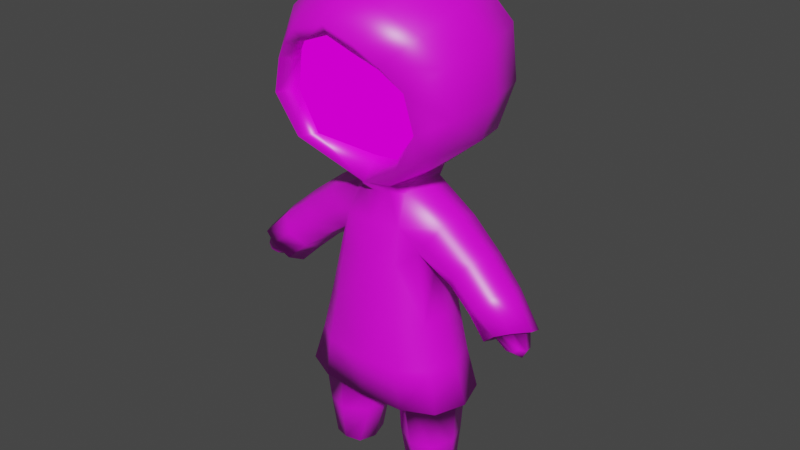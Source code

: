 # Source: blader.blend  (saved by Blender 3.1.7; exported with 4.5.12 LTS)
import bpy
from mathutils import Matrix  # noqa: F401  (used for matrix-valued properties, if any)

bpy.ops.wm.read_factory_settings(use_empty=True)
scene = bpy.context.scene
scene.name = 'Scene'

# ---- collections
col_blader_collection = bpy.data.collections.new('blader_collection'); scene.collection.children.link(col_blader_collection)

# ---- images (referenced by path relative to the original .blend; pixels are not part of the script)
import os
ASSET_DIR = os.environ.get("B2B_ASSET_DIR", "")  # directory of the original .blend (textures are referenced by path, not embedded)
HERE = os.path.dirname(os.path.abspath(__file__))  # packed textures are extracted next to this script under _unpacked/

def load_image(name, relpath, width, height, colorspace="sRGB"):
    """Load a texture the original file referenced (path relative to the .blend, or extracted next to this script)."""
    p = next((c for c in (os.path.join(HERE, relpath), os.path.join(ASSET_DIR, relpath)) if relpath and os.path.exists(c)), "")
    if p:
        img = bpy.data.images.load(p, check_existing=True)
        img.name = name
    else:  # same state as the original file: an image datablock whose file is absent (Cycles renders it pink)
        img = bpy.data.images.new(name, width, height)
        img.source = "FILE"
        img.filepath = "//" + (relpath or name)
    img.colorspace_settings.name = colorspace
    return img
img_blader_png = load_image('blader.png', 'blader.png', 1024, 1024, 'sRGB')

# ---- materials (node trees are filled in below, after node groups)
mat_material = bpy.data.materials.new('Material')
mat_material.alpha_threshold = 0.0
mat_material.use_backface_culling = True
mat_material.line_color = (0.0, 0.0, 0.0, 1.0)
mat_material_001 = bpy.data.materials.new('Material.001')
mat_material_001.use_transparent_shadow = False

# ---- material node trees
mat_material.use_nodes = True; mat_material.node_tree.nodes.clear()
_N = mat_material.node_tree.nodes; _L = mat_material.node_tree.links
n0 = _N.new('ShaderNodeOutputMaterial'); n0.name = 'Material Output'; n0.location = (300, 300)
n0.target = 'CYCLES'
n1 = _N.new('ShaderNodeBsdfPrincipled'); n1.name = 'Principled BSDF'; n1.location = (10, 300)
n1.distribution = 'GGX'
n1.subsurface_method = 'BURLEY'
n1.inputs[2].default_value = 0.4
n1.inputs[3].default_value = 1.45
n1.inputs[13].default_value = 0.7758
n1.inputs[20].default_value = 0.0
n1.inputs[27].default_value = (0.0, 0.0, 0.0, 1.0)
n1.inputs[28].default_value = 1.0
n2 = _N.new('ShaderNodeTexImage'); n2.name = 'Image Texture'; n2.location = (-360, 239)
n2.width = 242
n2.image = img_blader_png
n3 = _N.new('ShaderNodeOutputMaterial'); n3.name = 'Material Output.001'; n3.location = (0, 0)
n3.target = 'EEVEE'
n4 = _N.new('ShaderNodeMixShader'); n4.name = 'Mix Shader'; n4.location = (0, 0)
n4.label = 'Disable Shadow'
n4.hide = True
n5 = _N.new('ShaderNodeLightPath'); n5.name = 'Light Path'; n5.location = (0, 0)
n5.hide = True
n6 = _N.new('ShaderNodeBsdfTransparent'); n6.name = 'Transparent BSDF'; n6.location = (0, 0)
n6.hide = True
_L.new(n1.outputs[0], n0.inputs[0])
_L.new(n2.outputs[0], n1.inputs[0])
_L.new(n2.outputs[1], n1.inputs[4])
_L.new(n1.outputs[0], n4.inputs[1])
_L.new(n4.outputs[0], n3.inputs[0])
_L.new(n5.outputs[1], n4.inputs[0])
_L.new(n6.outputs[0], n4.inputs[2])
n0.is_active_output = True
mat_material_001.use_nodes = True; mat_material_001.node_tree.nodes.clear()
_N = mat_material_001.node_tree.nodes; _L = mat_material_001.node_tree.links
n0 = _N.new('ShaderNodeOutputMaterial'); n0.name = 'Material Output'; n0.location = (200, 293)
n1 = _N.new('ShaderNodeTexImage'); n1.name = 'Image Texture'; n1.location = (-130, 289)
n1.image = img_blader_png
_L.new(n1.outputs[0], n0.inputs[0])
n0.is_active_output = True

# ---- world
world_world = bpy.data.worlds.new('World'); scene.world = world_world
world_world.use_nodes = True; world_world.node_tree.nodes.clear()
_N = world_world.node_tree.nodes; _L = world_world.node_tree.links
n0 = _N.new('ShaderNodeOutputWorld'); n0.name = 'World Output'; n0.location = (300, 300)
n1 = _N.new('ShaderNodeBackground'); n1.name = 'Background'; n1.location = (10, 300)
n1.inputs[0].default_value = (0.05088, 0.05088, 0.05088, 1.0)
_L.new(n1.outputs[0], n0.inputs[0])
n0.is_active_output = True
world_world.color = (0.05088, 0.05088, 0.05088)
world_world.use_sun_shadow = False
world_world.sun_shadow_jitter_overblur = 0.0

# ---- meshes
me_cube = bpy.data.meshes.new('Cube')
me_cube.from_pydata([(0.2623, 0.1042, 1.058), (0.2559, 0.09123, 0.3691), (0.2462, -0.06254, 1.065), (0.2542, -0.115, 0.3743), (0.0, 0.1634, 1.186), (0.0, -0.1652, 1.199), (0.0, 0.0008587, 0.4086), (0.2381, 0.06684, 0.01447), (0.2332, -0.07924, 0.02063), (0.1273, 0.07095, 0.009179), (0.1225, -0.07503, 0.01533), (0.1759, 0.09643, 0.9544), (0.1674, -0.07967, 0.9493), (0.0, 0.1663, 0.9409), (0.0, -0.1638, 0.8971), (0.4712, -0.07873, 0.8929), (0.4833, 0.07378, 0.8651), (0.3847, 0.061, 0.7687), (0.3797, -0.0721, 0.7917), (0.5515, -0.07527, 0.8003), (0.5582, 0.03017, 0.7619), (0.4722, 0.03563, 0.7229), (0.4651, -0.06809, 0.7544), (0.2913, -0.01205, 0.3616), (0.2091, 0.09911, 0.6929), (0.2461, -0.1205, 0.525), (0.07456, -0.1191, 1.188), (0.265, 0.01894, 1.089), (0.1537, 0.1214, 0.3736), (0.1514, -0.1385, 0.3886), (0.1123, 0.1269, 1.198), (0.0, 0.1805, 0.6929), (0.0, -0.1975, 0.5219), (0.2613, -0.007379, 0.02118), (0.1865, 0.08106, 0.01092), (0.1808, -0.09095, 0.01817), (0.1061, -0.002525, 0.006954), (0.08573, 0.06147, 0.1795), (0.2512, 0.07476, 0.1795), (0.2458, -0.09545, 0.1795), (0.08054, -0.06892, 0.1795), (0.2291, 0.1406, 0.9933), (0.2082, -0.1027, 0.999), (0.0, 0.1557, 1.049), (0.0, -0.1399, 1.049), (0.1043, 0.147, 0.9389), (0.1911, -0.004668, 0.9008), (0.1153, -0.1418, 0.908), (0.4984, -0.00241, 0.8989), (0.4355, 0.1062, 0.8095), (0.4198, -0.112, 0.8481), (0.3677, -0.006539, 0.7647), (0.3716, -0.06268, 0.9737), (0.2891, -0.05907, 0.8622), (0.2934, 0.07289, 0.8563), (0.3832, 0.09241, 0.9561), (0.5742, -0.02314, 0.7855), (0.5162, 0.05193, 0.7353), (0.5072, -0.09192, 0.7851), (0.4579, -0.02124, 0.73), (0.5635, -0.09194, 0.7995), (0.4537, -0.08978, 0.7227), (0.5797, 0.0477, 0.7537), (0.4632, 0.05073, 0.6844), (0.1099, -0.1191, 1.044), (0.3261, -0.09897, 0.9188), (0.1217, 0.1426, 1.053), (0.1739, 0.1047, 0.1795), (0.1186, 0.01285, 1.203), (0.19, -0.006817, -0.01231), (0.2801, -0.009987, 0.1795), (0.1665, -0.1213, 0.1795), (0.0578, -0.002588, 0.1795), (0.1212, 0.1574, 0.6929), (0.2335, -0.004909, 0.6929), (0.1585, -0.1837, 0.5239), (0.5087, -0.1126, 0.7753), (0.282, 0.008125, 0.8442), (0.3948, 0.01321, 0.9891), (0.3412, 0.126, 0.8991), (0.6009, -0.02688, 0.7897), (0.4411, -0.02537, 0.6907), (0.5224, 0.08144, 0.7096), (0.2915, 0.1126, 0.3658), (0.2899, -0.1336, 0.3681), (0.0, 0.1982, 0.3747), (0.0, -0.2054, 0.3736), (0.1715, 0.1731, 0.3655), (0.3298, -0.01103, 0.3636), (0.174, -0.1897, 0.369), (0.5796, -0.06821, 0.733), (0.5914, -0.03754, 0.716), (0.5834, -0.003504, 0.7105), (0.5652, -0.00146, 0.6921), (0.5349, -0.003338, 0.6887), (0.5612, -0.07503, 0.7167), (0.5312, -0.06923, 0.7092), (0.5377, -0.04027, 0.691), (0.5785, -0.04337, 0.6884), (0.2896, -0.1755, 1.362), (0.2683, 0.2098, 1.342), (0.0, 0.3159, 1.315), (0.3444, 0.008985, 1.382), (0.3418, 0.01067, 1.428), (0.235, 0.1705, 1.437), (0.2932, -0.1318, 1.397), (0.0, 0.1874, 1.41), (0.1708, -0.1961, 1.337), (0.2099, -0.2514, 1.333), (0.2922, -0.2658, 1.472), (0.3575, -0.1645, 1.504), (0.3048, 0.2524, 1.508), (0.0, 0.3879, 1.485), (0.3873, 0.02078, 1.529), (0.3492, 0.02319, 1.563), (0.2418, 0.1823, 1.583), (0.2562, -0.1885, 1.467), (0.3125, -0.1235, 1.519), (0.0, 0.2718, 1.585), (0.2597, -0.2741, 1.6), (0.3294, -0.1625, 1.662), (0.2881, 0.2443, 1.705), (0.0, 0.3715, 1.695), (0.3631, 0.01738, 1.698), (0.3057, -7.391e-05, 1.727), (0.2102, 0.1336, 1.758), (0.2135, -0.2196, 1.59), (0.2713, -0.1383, 1.666), (0.0, 0.2267, 1.758), (0.1218, -0.3414, 1.739), (0.1535, -0.2242, 1.819), (0.1173, 0.09934, 1.908), (0.0, 0.1842, 1.91), (0.1691, -0.0727, 1.888), (0.1327, -0.09796, 1.859), (0.08982, 0.02414, 1.875), (0.1025, -0.3117, 1.697), (0.1223, -0.2077, 1.781), (0.0, 0.08864, 1.882), (0.0, 0.01449, 1.893), (0.0, -0.1058, 1.877), (0.0, -0.2157, 1.812), (0.0, -0.32, 1.737), (0.0, -0.3434, 1.778), (0.0, -0.2318, 1.865), (0.0, -0.08002, 1.928), (0.0, 0.08614, 1.942), (0.0, -0.09931, 1.273), (0.1321, -0.1682, 0.6929), (0.2142, -0.1022, 0.6929), (0.0, -0.1863, 0.6929), (0.0, 0.1857, 0.5283), (0.2501, 0.1027, 0.5174), (0.144, 0.1651, 0.5291), (0.1232, 0.01209, 1.18), (0.111, 0.1034, 1.163), (0.101, -0.06888, 1.151), (0.2768, -0.01045, 0.5196), (0.05837, -0.1032, 1.154), (0.0, -0.116, 1.153), (0.06255, 0.1264, 1.152), (0.0, 0.1391, 1.15), (0.291, -0.02774, 1.815), (0.2599, -0.196, 1.756), (0.1934, -0.3083, 1.675), (0.1598, -0.2682, 1.649), (0.219, 0.1746, 1.836), (0.0, 0.16, 1.837), (0.2028, -0.1734, 1.731), (0.0, 0.3025, 1.835), (0.1541, 0.07427, 1.827), (0.2254, -0.04981, 1.804), (0.1535, 0.337, 1.699), (0.06856, 0.1626, 1.907), (0.06465, 0.1582, 1.191), (0.1202, 0.2629, 1.838), (0.1482, 0.2871, 1.322), (0.167, 0.3492, 1.494), (0.0, -0.1338, 0.3851), (0.0, 0.1264, 0.3781), (0.05449, 0.04352, 0.3962), (-0.2623, 0.1042, 1.058), (-0.2559, 0.09123, 0.3691), (-0.2462, -0.06254, 1.065), (-0.2542, -0.115, 0.3743), (-0.2381, 0.06684, 0.01447), (-0.2332, -0.07924, 0.02063), (-0.1273, 0.07095, 0.009179), (-0.1225, -0.07503, 0.01533), (-0.1759, 0.09643, 0.9544), (-0.1674, -0.07967, 0.9493), (-0.4712, -0.07873, 0.8929), (-0.4833, 0.07378, 0.8651), (-0.3847, 0.061, 0.7687), (-0.3797, -0.0721, 0.7917), (-0.5515, -0.07527, 0.8003), (-0.5582, 0.03017, 0.7619), (-0.4722, 0.03563, 0.7229), (-0.4651, -0.06809, 0.7544), (-0.2913, -0.01205, 0.3616), (-0.2091, 0.09911, 0.6929), (-0.2461, -0.1205, 0.525), (-0.07456, -0.1191, 1.188), (-0.265, 0.01894, 1.089), (-0.1537, 0.1214, 0.3736), (-0.1514, -0.1385, 0.3886), (-0.1123, 0.1269, 1.198), (-0.2613, -0.007379, 0.02118), (-0.1865, 0.08106, 0.01092), (-0.1808, -0.09095, 0.01817), (-0.1061, -0.002525, 0.006954), (-0.08573, 0.06147, 0.1795), (-0.2512, 0.07476, 0.1795), (-0.2458, -0.09545, 0.1795), (-0.08054, -0.06892, 0.1795), (-0.2291, 0.1406, 0.9933), (-0.2082, -0.1027, 0.999), (-0.1043, 0.147, 0.9389), (-0.1911, -0.004668, 0.9008), (-0.1153, -0.1418, 0.908), (-0.4984, -0.00241, 0.8989), (-0.4355, 0.1062, 0.8095), (-0.4198, -0.112, 0.8481), (-0.3677, -0.006539, 0.7647), (-0.3716, -0.06268, 0.9737), (-0.2891, -0.05907, 0.8622), (-0.2934, 0.07289, 0.8563), (-0.3832, 0.09241, 0.9561), (-0.5742, -0.02314, 0.7855), (-0.5162, 0.05193, 0.7353), (-0.5072, -0.09192, 0.7851), (-0.4579, -0.02124, 0.73), (-0.5635, -0.09194, 0.7995), (-0.4537, -0.08978, 0.7227), (-0.5797, 0.0477, 0.7537), (-0.4632, 0.05073, 0.6844), (-0.1099, -0.1191, 1.044), (-0.3261, -0.09897, 0.9188), (-0.1217, 0.1426, 1.053), (-0.1739, 0.1047, 0.1795), (-0.1186, 0.01285, 1.203), (-0.19, -0.006817, -0.01231), (-0.2801, -0.009987, 0.1795), (-0.1665, -0.1213, 0.1795), (-0.0578, -0.002588, 0.1795), (-0.1212, 0.1574, 0.6929), (-0.2335, -0.004909, 0.6929), (-0.1585, -0.1837, 0.5239), (-0.5087, -0.1126, 0.7753), (-0.282, 0.008125, 0.8442), (-0.3948, 0.01321, 0.9891), (-0.3412, 0.126, 0.8991), (-0.6009, -0.02688, 0.7897), (-0.4411, -0.02537, 0.6907), (-0.5224, 0.08144, 0.7096), (-0.2915, 0.1126, 0.3658), (-0.2899, -0.1336, 0.3681), (-0.1715, 0.1731, 0.3655), (-0.3298, -0.01103, 0.3636), (-0.174, -0.1897, 0.369), (-0.5796, -0.06821, 0.733), (-0.5914, -0.03754, 0.716), (-0.5834, -0.003504, 0.7105), (-0.5652, -0.00146, 0.6921), (-0.5349, -0.003338, 0.6887), (-0.5612, -0.07503, 0.7167), (-0.5312, -0.06923, 0.7092), (-0.5377, -0.04027, 0.691), (-0.5785, -0.04337, 0.6884), (-0.2896, -0.1755, 1.362), (-0.2683, 0.2098, 1.342), (-0.3444, 0.008985, 1.382), (-0.3418, 0.01067, 1.428), (-0.235, 0.1705, 1.437), (-0.2932, -0.1318, 1.397), (-0.1708, -0.1961, 1.337), (-0.2099, -0.2514, 1.333), (-0.2922, -0.2658, 1.472), (-0.3575, -0.1645, 1.504), (-0.3048, 0.2524, 1.508), (-0.3873, 0.02078, 1.529), (-0.3492, 0.02319, 1.563), (-0.2418, 0.1823, 1.583), (-0.2562, -0.1885, 1.467), (-0.3125, -0.1235, 1.519), (-0.2597, -0.2741, 1.6), (-0.3294, -0.1625, 1.662), (-0.2881, 0.2443, 1.705), (-0.3631, 0.01738, 1.698), (-0.3057, -7.391e-05, 1.727), (-0.2102, 0.1336, 1.758), (-0.2135, -0.2196, 1.59), (-0.2713, -0.1383, 1.666), (-0.1218, -0.3414, 1.739), (-0.1535, -0.2242, 1.819), (-0.1173, 0.09934, 1.908), (-0.1691, -0.0727, 1.888), (-0.1327, -0.09796, 1.859), (-0.08982, 0.02414, 1.875), (-0.1025, -0.3117, 1.697), (-0.1223, -0.2077, 1.781), (-0.1321, -0.1682, 0.6929), (-0.2142, -0.1022, 0.6929), (-0.2501, 0.1027, 0.5174), (-0.144, 0.1651, 0.5291), (-0.1232, 0.01209, 1.18), (-0.111, 0.1034, 1.163), (-0.101, -0.06888, 1.151), (-0.2768, -0.01045, 0.5196), (-0.05837, -0.1032, 1.154), (-0.06255, 0.1264, 1.152), (-0.291, -0.02774, 1.815), (-0.2599, -0.196, 1.756), (-0.1934, -0.3083, 1.675), (-0.1598, -0.2682, 1.649), (-0.219, 0.1746, 1.836), (-0.2028, -0.1734, 1.731), (-0.1541, 0.07427, 1.827), (-0.2254, -0.04981, 1.804), (-0.1535, 0.337, 1.699), (-0.06856, 0.1626, 1.907), (-0.06465, 0.1582, 1.191), (-0.1202, 0.2629, 1.838), (-0.1482, 0.2871, 1.322), (-0.167, 0.3492, 1.494), (-0.05449, 0.04352, 0.3962), (-0.1833, -0.2144, 1.493), (-0.03552, -0.2144, 1.493), (-0.1833, -0.2144, 1.641), (-0.03552, -0.2144, 1.641), (0.1833, -0.2144, 1.493), (0.03552, -0.2144, 1.493), (0.1833, -0.2144, 1.641), (0.03552, -0.2144, 1.641), (-0.1833, -0.2144, 1.567), (-0.1094, -0.2144, 1.493), (-0.03552, -0.2144, 1.567), (-0.1094, -0.2144, 1.641), (0.1833, -0.2144, 1.567), (0.1094, -0.2144, 1.493), (0.03552, -0.2144, 1.567), (0.1094, -0.2144, 1.641)], [], [(14, 47, 64, 44), (44, 64, 158, 159), (64, 42, 2, 156), (47, 12, 64), (12, 53, 65, 42), (42, 65, 52, 2), (65, 50, 15, 52), (53, 18, 50, 65), (11, 45, 66), (41, 66, 155, 0), (66, 43, 161, 160), (45, 13, 43, 66), (1, 38, 67, 28), (28, 67, 37, 180), (67, 34, 9, 37), (38, 7, 34, 67), (0, 155, 154, 27), (27, 154, 156, 2), (8, 35, 69, 33), (33, 69, 34, 7), (69, 36, 9, 34), (35, 10, 36, 69), (3, 39, 70, 23), (23, 70, 38, 1), (70, 33, 7, 38), (39, 8, 33, 70), (6, 40, 71, 29), (29, 71, 39, 3), (71, 35, 8, 39), (40, 10, 35, 71), (6, 72, 40), (72, 36, 10, 40), (37, 9, 36, 72), (83, 87, 153, 152), (24, 73, 45, 11), (73, 31, 13, 45), (87, 85, 151, 153), (84, 88, 157, 25), (25, 74, 149), (74, 24, 11, 46), (88, 83, 152, 157), (86, 89, 75, 32), (32, 75, 148, 150), (75, 25, 149, 148), (89, 84, 25, 75), (18, 61, 76, 50), (50, 76, 60, 15), (76, 58, 19, 60), (61, 22, 58, 76), (11, 54, 77, 46), (46, 77, 53, 12), (77, 51, 18, 53), (54, 17, 51, 77), (2, 52, 78, 27), (27, 78, 55, 0), (78, 48, 16, 55), (52, 15, 48, 78), (0, 55, 79, 41), (41, 79, 54, 11), (79, 49, 17, 54), (55, 16, 49, 79), (56, 91, 92, 20), (57, 93, 94, 21), (22, 96, 95, 58), (21, 94, 97, 59), (15, 60, 80, 48), (48, 80, 62, 16), (80, 56, 20, 62), (60, 19, 56, 80), (17, 63, 81, 51), (51, 81, 61, 18), (81, 59, 22, 61), (63, 21, 59, 81), (16, 62, 82, 49), (49, 82, 63, 17), (82, 57, 21, 63), (62, 20, 57, 82), (29, 3, 84, 89), (6, 29, 178), (23, 1, 83, 88), (3, 23, 88, 84), (28, 179, 85, 87), (1, 28, 87, 83), (96, 97, 98, 95), (95, 98, 91, 90), (98, 93, 92, 91), (97, 94, 93, 98), (59, 97, 96, 22), (58, 95, 90, 19), (20, 92, 93, 57), (19, 90, 91, 56), (102, 113, 110, 99), (108, 109, 116, 107), (103, 114, 115, 104), (101, 112, 177, 176), (105, 117, 114, 103), (99, 110, 109, 108), (68, 102, 99, 26), (26, 99, 108, 5), (4, 101, 176, 174), (30, 100, 102, 68), (113, 123, 120, 110), (109, 119, 126, 116), (114, 124, 125, 115), (112, 122, 172, 177), (100, 111, 113, 102), (107, 116, 117, 105), (104, 115, 118, 106), (165, 136, 137, 168), (166, 131, 133, 162), (162, 133, 130, 163), (164, 129, 136, 165), (111, 121, 123, 113), (116, 126, 127, 117), (115, 125, 128, 118), (110, 120, 119, 109), (117, 127, 124, 114), (170, 135, 138, 167), (163, 130, 129, 164), (168, 137, 134, 171), (169, 132, 173, 175), (171, 134, 135, 170), (132, 146, 173), (133, 131, 146, 145), (133, 145, 144, 130), (130, 144, 143, 129), (136, 129, 143, 142), (137, 136, 142, 141), (134, 137, 141, 140), (134, 140, 139, 135), (135, 139, 138), (107, 147, 5, 108), (107, 105, 103, 104, 106, 147), (46, 12, 149), (148, 47, 14, 150), (149, 12, 47, 148), (74, 46, 149), (152, 24, 74), (73, 153, 151, 31), (154, 68, 26, 156), (156, 158, 64), (66, 160, 155), (155, 30, 68, 154), (152, 74, 157), (157, 74, 25), (153, 73, 24, 152), (158, 26, 5, 159), (158, 156, 26), (12, 42, 64), (66, 41, 11), (161, 4, 174, 160), (160, 30, 155), (124, 171, 170, 125), (122, 169, 175, 172), (127, 168, 171, 124), (120, 163, 164, 119), (125, 170, 167, 128), (119, 164, 165, 126), (123, 162, 163, 120), (121, 166, 162, 123), (126, 165, 168, 127), (173, 131, 166, 175), (172, 121, 111, 177), (177, 111, 100, 176), (146, 131, 173), (176, 100, 30, 174), (175, 166, 121, 172), (174, 30, 160), (29, 89, 86, 178), (179, 28, 180), (37, 72, 6, 180), (180, 6, 179), (14, 44, 236, 219), (44, 159, 309, 236), (236, 307, 183, 216), (219, 236, 190), (190, 216, 237, 225), (216, 183, 224, 237), (237, 224, 191, 222), (225, 237, 222, 194), (189, 238, 217), (215, 181, 306, 238), (238, 310, 161, 43), (217, 238, 43, 13), (182, 204, 239, 212), (204, 325, 211, 239), (239, 211, 187, 208), (212, 239, 208, 185), (181, 203, 305, 306), (203, 183, 307, 305), (186, 207, 241, 209), (207, 185, 208, 241), (241, 208, 187, 210), (209, 241, 210, 188), (184, 199, 242, 213), (199, 182, 212, 242), (242, 212, 185, 207), (213, 242, 207, 186), (6, 205, 243, 214), (205, 184, 213, 243), (243, 213, 186, 209), (214, 243, 209, 188), (6, 214, 244), (244, 214, 188, 210), (211, 244, 210, 187), (255, 303, 304, 257), (200, 189, 217, 245), (245, 217, 13, 31), (257, 304, 151, 85), (256, 201, 308, 258), (201, 302, 246), (246, 218, 189, 200), (258, 308, 303, 255), (86, 32, 247, 259), (32, 150, 301, 247), (247, 301, 302, 201), (259, 247, 201, 256), (194, 222, 248, 233), (222, 191, 232, 248), (248, 232, 195, 230), (233, 248, 230, 198), (189, 218, 249, 226), (218, 190, 225, 249), (249, 225, 194, 223), (226, 249, 223, 193), (183, 203, 250, 224), (203, 181, 227, 250), (250, 227, 192, 220), (224, 250, 220, 191), (181, 215, 251, 227), (215, 189, 226, 251), (251, 226, 193, 221), (227, 251, 221, 192), (228, 196, 262, 261), (229, 197, 264, 263), (198, 230, 265, 266), (197, 231, 267, 264), (191, 220, 252, 232), (220, 192, 234, 252), (252, 234, 196, 228), (232, 252, 228, 195), (193, 223, 253, 235), (223, 194, 233, 253), (253, 233, 198, 231), (235, 253, 231, 197), (192, 221, 254, 234), (221, 193, 235, 254), (254, 235, 197, 229), (234, 254, 229, 196), (205, 259, 256, 184), (6, 178, 205), (199, 258, 255, 182), (184, 256, 258, 199), (204, 257, 85, 179), (182, 255, 257, 204), (266, 265, 268, 267), (265, 260, 261, 268), (268, 261, 262, 263), (267, 268, 263, 264), (231, 198, 266, 267), (230, 195, 260, 265), (196, 229, 263, 262), (195, 228, 261, 260), (271, 269, 278, 280), (276, 275, 283, 277), (272, 273, 282, 281), (101, 323, 324, 112), (274, 272, 281, 284), (269, 276, 277, 278), (240, 202, 269, 271), (202, 5, 276, 269), (4, 321, 323, 101), (206, 240, 271, 270), (280, 278, 286, 288), (277, 283, 291, 285), (281, 282, 290, 289), (112, 324, 319, 122), (270, 271, 280, 279), (275, 274, 284, 283), (273, 106, 118, 282), (314, 316, 300, 299), (315, 311, 296, 295), (311, 312, 294, 296), (313, 314, 299, 293), (279, 280, 288, 287), (283, 284, 292, 291), (282, 118, 128, 290), (278, 277, 285, 286), (284, 281, 289, 292), (317, 167, 138, 298), (312, 313, 293, 294), (316, 318, 297, 300), (169, 322, 320, 132), (318, 317, 298, 297), (132, 320, 146), (296, 145, 146, 295), (296, 294, 144, 145), (294, 293, 143, 144), (299, 142, 143, 293), (300, 141, 142, 299), (297, 140, 141, 300), (297, 298, 139, 140), (298, 138, 139), (275, 276, 5, 147), (275, 147, 106, 273, 272, 274), (218, 302, 190), (301, 150, 14, 219), (302, 301, 219, 190), (246, 302, 218), (303, 246, 200), (245, 31, 151, 304), (305, 307, 202, 240), (307, 236, 309), (238, 306, 310), (306, 305, 240, 206), (303, 308, 246), (308, 201, 246), (304, 303, 200, 245), (309, 159, 5, 202), (309, 202, 307), (190, 236, 216), (238, 189, 215), (161, 310, 321, 4), (310, 306, 206), (289, 290, 317, 318), (122, 319, 322, 169), (292, 289, 318, 316), (286, 285, 313, 312), (290, 128, 167, 317), (285, 291, 314, 313), (288, 286, 312, 311), (287, 288, 311, 315), (291, 292, 316, 314), (320, 322, 315, 295), (319, 324, 279, 287), (324, 323, 270, 279), (146, 320, 295), (323, 321, 206, 270), (322, 319, 287, 315), (321, 310, 206), (205, 178, 86, 259), (179, 325, 204), (211, 325, 6, 244), (325, 179, 6), (335, 327, 336, 329, 337, 328, 334, 326), (338, 332, 341, 333, 340, 331, 339, 330)])
me_cube.polygons.foreach_set('use_smooth', [1, 1, 1, 1, 1, 1, 1, 1, 1, 1, 1, 1, 1, 1, 1, 1, 1, 1, 1, 1, 1, 1, 1, 1, 1, 1, 1, 1, 1, 1, 1, 1, 1, 1, 1, 1, 1, 1, 1, 1, 1, 1, 1, 1, 1, 1, 1, 1, 1, 1, 1, 1, 1, 1, 1, 1, 1, 1, 1, 1, 1, 1, 1, 1, 1, 1, 1, 1, 1, 1, 1, 1, 1, 1, 1, 1, 1, 1, 1, 1, 1, 1, 1, 1, 1, 1, 1, 1, 1, 1, 1, 1, 1, 1, 1, 1, 1, 1, 1, 1, 1, 1, 1, 1, 1, 1, 1, 1, 1, 1, 1, 1, 1, 1, 1, 1, 1, 1, 1, 1, 1, 1, 1, 1, 1, 1, 1, 1, 1, 1, 1, 1, 1, 1, 1, 1, 1, 1, 1, 1, 1, 1, 1, 1, 1, 1, 1, 1, 1, 1, 1, 1, 1, 1, 1, 1, 1, 1, 1, 1, 1, 1, 1, 1, 1, 1, 1, 1, 1, 1, 1, 1, 1, 1, 1, 1, 1, 1, 1, 1, 1, 1, 1, 1, 1, 1, 1, 1, 1, 1, 1, 1, 1, 1, 1, 1, 1, 1, 1, 1, 1, 1, 1, 1, 1, 1, 1, 1, 1, 1, 1, 1, 1, 1, 1, 1, 1, 1, 1, 1, 1, 1, 1, 1, 1, 1, 1, 1, 1, 1, 1, 1, 1, 1, 1, 1, 1, 1, 1, 1, 1, 1, 1, 1, 1, 1, 1, 1, 1, 1, 1, 1, 1, 1, 1, 1, 1, 1, 1, 1, 1, 1, 1, 1, 1, 1, 1, 1, 1, 1, 1, 1, 1, 1, 1, 1, 1, 1, 1, 1, 1, 1, 1, 1, 1, 1, 1, 1, 1, 1, 1, 1, 1, 1, 1, 1, 1, 1, 1, 1, 1, 1, 1, 1, 1, 1, 1, 1, 1, 1, 1, 1, 1, 1, 1, 1, 1, 1, 1, 1, 1, 1, 1, 1, 1, 1, 1, 1, 1, 1, 1, 1, 1, 1, 1, 1, 1, 1, 1, 1, 1, 1, 1, 1, 0, 0])
me_cube.polygons.foreach_set('material_index', [0, 0, 0, 0, 0, 0, 0, 0, 0, 0, 0, 0, 0, 0, 0, 0, 0, 0, 0, 0, 0, 0, 0, 0, 0, 0, 0, 0, 0, 0, 0, 0, 0, 0, 0, 0, 0, 0, 0, 0, 0, 0, 0, 0, 0, 0, 0, 0, 0, 0, 0, 0, 0, 0, 0, 0, 0, 0, 0, 0, 0, 0, 0, 0, 0, 0, 0, 0, 0, 0, 0, 0, 0, 0, 0, 0, 0, 0, 0, 0, 0, 0, 0, 0, 0, 0, 0, 0, 0, 0, 0, 0, 0, 1, 0, 1, 0, 0, 0, 0, 0, 0, 0, 1, 0, 0, 1, 1, 1, 0, 0, 0, 0, 1, 1, 0, 1, 1, 0, 1, 0, 1, 0, 0, 0, 0, 0, 1, 1, 1, 1, 0, 1, 0, 0, 0, 0, 0, 0, 0, 0, 0, 0, 0, 0, 0, 0, 0, 0, 0, 0, 0, 1, 0, 1, 0, 1, 0, 0, 0, 1, 0, 0, 0, 0, 0, 0, 0, 0, 0, 0, 0, 0, 0, 0, 0, 0, 0, 0, 0, 0, 0, 0, 0, 0, 0, 0, 0, 0, 0, 0, 0, 0, 0, 0, 0, 0, 0, 0, 0, 0, 0, 0, 0, 0, 0, 0, 0, 0, 0, 0, 0, 0, 0, 0, 0, 0, 0, 0, 0, 0, 0, 0, 0, 0, 0, 0, 0, 0, 0, 0, 0, 0, 0, 0, 0, 0, 0, 0, 0, 0, 0, 0, 0, 0, 0, 0, 0, 0, 0, 0, 0, 0, 0, 0, 0, 0, 0, 0, 0, 0, 0, 0, 0, 0, 1, 0, 1, 0, 0, 0, 0, 0, 0, 0, 1, 0, 0, 1, 1, 1, 0, 0, 0, 0, 1, 1, 0, 1, 1, 0, 1, 0, 1, 0, 0, 0, 0, 0, 1, 1, 1, 1, 0, 1, 0, 0, 0, 0, 0, 0, 0, 0, 0, 0, 0, 0, 0, 0, 0, 0, 0, 0, 0, 1, 0, 1, 0, 1, 0, 0, 0, 1, 0, 0, 0, 0, 0, 0, 0, 0, 0, 0, 0, 1, 1])
_uv = me_cube.uv_layers.new(name='UVMap')
_uv.uv.foreach_set('vector', [0.9735, 0.1736, 0.9735, 0.1736, 0.9735, 0.1736, 0.9735, 0.1736, 0.9735, 0.1736, 0.9735, 0.1736, 0.9735, 0.1736, 0.9735, 0.1736, 0.9735, 0.1736, 0.9735, 0.1736, 0.9735, 0.1736, 0.9735, 0.1736, 0.9735, 0.1736, 0.9735, 0.1736, 0.9735, 0.1736, 0.9735, 0.1736, 0.9735, 0.1736, 0.9735, 0.1736, 0.9735, 0.1736, 0.9735, 0.1736, 0.9735, 0.1736, 0.9735, 0.1736, 0.9735, 0.1736, 0.9735, 0.1736, 0.9735, 0.1736, 0.9735, 0.1736, 0.9735, 0.1736, 0.9735, 0.1736, 0.9735, 0.1736, 0.9735, 0.1736, 0.9735, 0.1736, 0.9735, 0.1736, 0.9735, 0.1736, 0.9735, 0.1736, 0.9735, 0.1736, 0.9735, 0.1736, 0.9735, 0.1736, 0.9735, 0.1736, 0.9735, 0.1736, 0.9735, 0.1736, 0.9735, 0.1736, 0.9735, 0.1736, 0.9735, 0.1736, 0.9735, 0.1736, 0.9735, 0.1736, 0.9735, 0.1736, 0.9735, 0.1736, 0.9735, 0.1736, 0.9735, 0.1736, 0.9735, 0.1736, 0.9735, 0.1736, 0.9735, 0.1736, 0.9735, 0.1736, 0.9735, 0.1736, 0.9735, 0.1736, 0.9735, 0.1736, 0.9735, 0.1736, 0.9735, 0.1736, 0.9735, 0.1736, 0.9735, 0.1736, 0.9735, 0.1736, 0.9735, 0.1736, 0.9735, 0.1736, 0.9735, 0.1736, 0.9735, 0.1736, 0.9735, 0.1736, 0.9735, 0.1736, 0.9735, 0.1736, 0.9735, 0.1736, 0.9735, 0.1736, 0.9735, 0.1736, 0.9735, 0.1736, 0.9735, 0.1736, 0.9735, 0.1736, 0.9735, 0.1736, 0.9735, 0.1736, 0.9735, 0.1736, 0.9735, 0.1736, 0.9735, 0.1736, 0.9735, 0.1736, 0.9735, 0.1736, 0.9735, 0.1736, 0.9735, 0.1736, 0.9735, 0.1736, 0.9735, 0.1736, 0.9735, 0.1736, 0.9735, 0.1736, 0.9735, 0.1736, 0.9735, 0.1736, 0.9735, 0.1736, 0.9735, 0.1736, 0.9735, 0.1736, 0.9735, 0.1736, 0.9735, 0.1736, 0.9735, 0.1736, 0.9735, 0.1736, 0.9735, 0.1736, 0.9735, 0.1736, 0.9735, 0.1736, 0.9735, 0.1736, 0.9735, 0.1736, 0.9735, 0.1736, 0.9735, 0.1736, 0.9735, 0.1736, 0.9735, 0.1736, 0.9735, 0.1736, 0.9735, 0.1736, 0.9735, 0.1736, 0.9735, 0.1736, 0.9735, 0.1736, 0.9735, 0.1736, 0.9735, 0.1736, 0.9735, 0.1736, 0.9735, 0.1736, 0.9735, 0.1736, 0.9735, 0.1736, 0.9735, 0.1736, 0.9735, 0.1736, 0.9735, 0.1736, 0.9735, 0.1736, 0.9735, 0.1736, 0.9735, 0.1736, 0.9735, 0.1736, 0.9735, 0.1736, 0.9735, 0.1736, 0.9735, 0.1736, 0.9735, 0.1736, 0.9735, 0.1736, 0.9735, 0.1736, 0.9735, 0.1736, 0.9735, 0.1736, 0.9735, 0.1736, 0.9735, 0.1736, 0.9735, 0.1736, 0.9735, 0.1736, 0.9735, 0.1736, 0.9735, 0.1736, 0.9735, 0.1736, 0.9735, 0.1736, 0.9735, 0.1736, 0.9735, 0.1736, 0.9735, 0.1736, 0.9735, 0.1736, 0.9735, 0.1736, 0.9735, 0.1736, 0.9735, 0.1736, 0.9735, 0.1736, 0.9735, 0.1736, 0.9735, 0.1736, 0.9735, 0.1736, 0.9735, 0.1736, 0.9735, 0.1736, 0.9735, 0.1736, 0.9735, 0.1736, 0.9735, 0.1736, 0.9735, 0.1736, 0.9735, 0.1736, 0.9735, 0.1736, 0.9735, 0.1736, 0.9735, 0.1736, 0.9735, 0.1736, 0.9735, 0.1736, 0.9735, 0.1736, 0.9735, 0.1736, 0.9735, 0.1736, 0.9735, 0.1736, 0.9735, 0.1736, 0.9735, 0.1736, 0.9735, 0.1736, 0.9735, 0.1736, 0.9735, 0.1736, 0.9735, 0.1736, 0.9735, 0.1736, 0.9735, 0.1736, 0.9735, 0.1736, 0.9735, 0.1736, 0.9735, 0.1736, 0.9735, 0.1736, 0.9735, 0.1736, 0.9735, 0.1736, 0.9735, 0.1736, 0.9735, 0.1736, 0.9735, 0.1736, 0.9735, 0.1736, 0.9735, 0.1736, 0.9735, 0.1736, 0.9735, 0.1736, 0.9735, 0.1736, 0.9735, 0.1736, 0.9735, 0.1736, 0.9735, 0.1736, 0.9735, 0.1736, 0.9735, 0.1736, 0.9735, 0.1736, 0.9735, 0.1736, 0.9735, 0.1736, 0.9735, 0.1736, 0.9735, 0.1736, 0.9735, 0.1736, 0.9735, 0.1736, 0.9735, 0.1736, 0.9735, 0.1736, 0.9735, 0.1736, 0.9735, 0.1736, 0.9735, 0.1736, 0.9735, 0.1736, 0.9735, 0.1736, 0.9735, 0.1736, 0.9735, 0.1736, 0.9735, 0.1736, 0.9735, 0.1736, 0.9735, 0.1736, 0.9735, 0.1736, 0.9735, 0.1736, 0.9735, 0.1736, 0.9735, 0.1736, 0.9735, 0.1736, 0.9735, 0.1736, 0.9735, 0.1736, 0.9735, 0.1736, 0.9735, 0.1736, 0.9735, 0.1736, 0.9735, 0.1736, 0.9735, 0.1736, 0.9735, 0.1736, 0.9735, 0.1736, 0.9735, 0.1736, 0.9735, 0.1736, 0.9735, 0.1736, 0.9735, 0.1736, 0.9735, 0.1736, 0.9735, 0.1736, 0.9735, 0.1736, 0.9735, 0.1736, 0.9735, 0.1736, 0.9735, 0.1736, 0.9735, 0.1736, 0.9735, 0.1736, 0.9735, 0.1736, 0.9735, 0.1736, 0.9735, 0.1736, 0.9735, 0.1736, 0.9735, 0.1736, 0.9735, 0.1736, 0.9735, 0.1736, 0.9735, 0.1736, 0.9735, 0.1736, 0.9735, 0.1736, 0.9735, 0.1736, 0.9735, 0.1736, 0.9735, 0.1736, 0.9735, 0.1736, 0.9735, 0.1736, 0.9735, 0.1736, 0.9735, 0.1736, 0.9735, 0.1736, 0.9735, 0.1736, 0.9735, 0.1736, 0.9735, 0.1736, 0.9735, 0.1736, 0.9735, 0.1736, 0.9735, 0.1736, 0.9735, 0.1736, 0.9735, 0.1736, 0.9735, 0.1736, 0.9735, 0.1736, 0.9735, 0.1736, 0.9735, 0.1736, 0.9735, 0.1736, 0.9735, 0.1736, 0.9735, 0.1736, 0.9735, 0.1736, 0.9735, 0.1736, 0.9735, 0.1736, 0.9735, 0.1736, 0.9735, 0.1736, 0.9735, 0.1736, 0.9735, 0.1736, 0.9735, 0.1736, 0.9735, 0.1736, 0.9735, 0.1736, 0.9735, 0.1736, 0.9735, 0.1736, 0.9735, 0.1736, 0.9735, 0.1736, 0.9735, 0.1736, 0.9735, 0.1736, 0.9735, 0.1736, 0.9735, 0.1736, 0.9735, 0.1736, 0.9735, 0.1736, 0.9735, 0.1736, 0.9735, 0.1736, 0.9735, 0.1736, 0.9735, 0.1736, 0.9735, 0.1736, 0.9735, 0.1736, 0.9735, 0.1736, 0.9735, 0.1736, 0.9735, 0.1736, 0.9735, 0.1736, 0.9735, 0.1736, 0.9735, 0.1736, 0.9735, 0.1736, 0.9735, 0.1736, 0.9735, 0.1736, 0.9735, 0.1736, 0.9735, 0.1736, 0.9735, 0.1736, 0.9735, 0.1736, 0.9735, 0.1736, 0.9735, 0.1736, 0.9735, 0.1736, 0.9735, 0.1736, 0.9735, 0.1736, 0.9735, 0.1736, 0.9735, 0.1736, 0.9735, 0.1736, 0.9735, 0.1736, 0.9735, 0.1736, 0.9735, 0.1736, 0.9735, 0.1736, 0.9735, 0.1736, 0.9735, 0.1736, 0.9735, 0.1736, 0.9735, 0.1736, 0.9735, 0.1736, 0.9735, 0.1736, 0.9735, 0.1736, 0.9735, 0.1736, 0.9735, 0.1736, 0.9735, 0.1736, 0.9735, 0.1736, 0.9735, 0.1736, 0.9735, 0.1736, 0.9735, 0.1736, 0.9735, 0.1736, 0.9735, 0.1736, 0.9735, 0.1736, 0.9735, 0.1736, 0.9735, 0.1736, 0.9735, 0.1736, 0.9735, 0.1736, 0.9735, 0.1736, 0.9735, 0.1736, 0.9735, 0.1736, 0.9735, 0.1736, 0.9735, 0.1736, 0.9735, 0.1736, 0.9735, 0.1736, 0.9735, 0.1736, 0.9735, 0.1736, 0.9735, 0.1736, 0.9735, 0.1736, 0.9735, 0.1736, 0.9735, 0.1736, 0.9735, 0.1736, 0.9735, 0.1736, 0.9735, 0.1736, 0.9735, 0.1736, 0.9735, 0.1736, 0.9735, 0.1736, 0.9735, 0.1736, 0.9735, 0.1736, 0.9735, 0.1736, 0.9735, 0.1736, 0.9735, 0.1736, 0.9747, 0.009852, 0.9747, 0.009852, 0.9747, 0.009852, 0.9747, 0.009852, 0.9735, 0.1736, 0.9735, 0.1736, 0.9735, 0.1736, 0.9735, 0.1736, 0.9747, 0.009852, 0.9747, 0.009852, 0.9747, 0.009852, 0.9747, 0.009852, 0.9735, 0.1736, 0.9735, 0.1736, 0.9735, 0.1736, 0.9735, 0.1736, 0.9735, 0.1736, 0.9735, 0.1736, 0.9735, 0.1736, 0.9735, 0.1736, 0.9735, 0.1736, 0.9735, 0.1736, 0.9735, 0.1736, 0.9735, 0.1736, 0.9735, 0.1736, 0.9735, 0.1736, 0.9735, 0.1736, 0.9735, 0.1736, 0.9735, 0.1736, 0.9735, 0.1736, 0.9735, 0.1736, 0.9735, 0.1736, 0.9735, 0.1736, 0.9735, 0.1736, 0.9735, 0.1736, 0.9735, 0.1736, 0.9735, 0.1736, 0.9735, 0.1736, 0.9735, 0.1736, 0.9735, 0.1736, 0.9747, 0.009852, 0.9747, 0.009852, 0.9747, 0.009852, 0.9747, 0.009852, 0.9735, 0.1736, 0.9735, 0.1736, 0.9735, 0.1736, 0.9735, 0.1736, 0.9735, 0.1736, 0.9735, 0.1736, 0.9735, 0.1736, 0.9735, 0.1736, 0.9747, 0.009852, 0.9747, 0.009852, 0.9747, 0.009852, 0.9747, 0.009852, 0.9747, 0.009852, 0.9747, 0.009852, 0.9747, 0.009852, 0.9747, 0.009852, 0.9747, 0.009852, 0.9747, 0.009852, 0.9747, 0.009852, 0.9747, 0.009852, 0.9735, 0.1736, 0.9735, 0.1736, 0.9735, 0.1736, 0.9735, 0.1736, 0.9735, 0.1736, 0.9735, 0.1736, 0.9735, 0.1736, 0.9735, 0.1736, 0.9735, 0.1736, 0.9735, 0.1736, 0.9735, 0.1736, 0.9735, 0.1736, 0.9735, 0.1736, 0.9735, 0.1736, 0.9735, 0.1736, 0.9735, 0.1736, 0.9747, 0.009852, 0.9747, 0.009852, 0.9747, 0.009852, 0.9747, 0.009852, 0.9747, 0.009852, 0.9747, 0.009852, 0.9747, 0.009852, 0.9747, 0.009852, 0.9735, 0.1736, 0.9735, 0.1736, 0.9735, 0.1736, 0.9735, 0.1736, 0.9747, 0.009852, 0.9747, 0.009852, 0.9747, 0.009852, 0.9747, 0.009852, 0.9747, 0.009852, 0.9747, 0.009852, 0.9747, 0.009852, 0.9747, 0.009852, 0.9735, 0.1736, 0.9735, 0.1736, 0.9735, 0.1736, 0.9735, 0.1736, 0.9747, 0.009852, 0.9747, 0.009852, 0.9747, 0.009852, 0.9747, 0.009852, 0.9735, 0.1736, 0.9735, 0.1736, 0.9735, 0.1736, 0.9735, 0.1736, 0.9747, 0.009852, 0.9747, 0.009852, 0.9747, 0.009852, 0.9747, 0.009852, 0.9735, 0.1736, 0.9735, 0.1736, 0.9735, 0.1736, 0.9735, 0.1736, 0.9735, 0.1736, 0.9735, 0.1736, 0.9735, 0.1736, 0.9735, 0.1736, 0.9735, 0.1736, 0.9735, 0.1736, 0.9735, 0.1736, 0.9735, 0.1736, 0.9735, 0.1736, 0.9735, 0.1736, 0.9735, 0.1736, 0.9735, 0.1736, 0.9735, 0.1736, 0.9735, 0.1736, 0.9735, 0.1736, 0.9747, 0.009852, 0.9747, 0.009852, 0.9747, 0.009852, 0.9747, 0.009852, 0.9747, 0.009852, 0.9747, 0.009852, 0.9747, 0.009852, 0.9747, 0.009852, 0.9747, 0.009852, 0.9747, 0.009852, 0.9747, 0.009852, 0.9747, 0.009852, 0.9747, 0.009852, 0.9747, 0.009852, 0.9747, 0.009852, 0.9735, 0.1736, 0.9735, 0.1736, 0.9735, 0.1736, 0.9735, 0.1736, 0.9747, 0.009852, 0.9747, 0.009852, 0.9747, 0.009852, 0.9747, 0.009852, 0.9747, 0.009852, 0.9747, 0.009852, 0.9735, 0.1736, 0.9735, 0.1736, 0.9735, 0.1736, 0.9735, 0.1736, 0.9735, 0.1736, 0.9735, 0.1736, 0.9735, 0.1736, 0.9735, 0.1736, 0.9735, 0.1736, 0.9735, 0.1736, 0.9735, 0.1736, 0.9735, 0.1736, 0.9735, 0.1736, 0.9735, 0.1736, 0.9735, 0.1736, 0.9735, 0.1736, 0.9735, 0.1736, 0.9735, 0.1736, 0.9735, 0.1736, 0.9735, 0.1736, 0.9735, 0.1736, 0.9735, 0.1736, 0.9735, 0.1736, 0.9735, 0.1736, 0.9735, 0.1736, 0.9735, 0.1736, 0.9735, 0.1736, 0.9735, 0.1736, 0.9735, 0.1736, 0.9735, 0.1736, 0.9735, 0.1736, 0.9735, 0.1736, 0.9735, 0.1736, 0.9735, 0.1736, 0.9735, 0.1736, 0.9735, 0.1736, 0.9735, 0.1736, 0.9735, 0.1736, 0.9735, 0.1736, 0.9735, 0.1736, 0.9735, 0.1736, 0.9735, 0.1736, 0.9735, 0.1736, 0.9735, 0.1736, 0.9735, 0.1736, 0.9735, 0.1736, 0.9735, 0.1736, 0.9735, 0.1736, 0.9735, 0.1736, 0.9735, 0.1736, 0.9735, 0.1736, 0.9735, 0.1736, 0.9735, 0.1736, 0.9735, 0.1736, 0.9735, 0.1736, 0.9735, 0.1736, 0.9735, 0.1736, 0.9735, 0.1736, 0.9735, 0.1736, 0.9735, 0.1736, 0.9735, 0.1736, 0.9735, 0.1736, 0.9735, 0.1736, 0.9735, 0.1736, 0.9735, 0.1736, 0.9747, 0.009852, 0.9747, 0.009852, 0.9747, 0.009852, 0.9747, 0.009852, 0.9735, 0.1736, 0.9735, 0.1736, 0.9735, 0.1736, 0.9735, 0.1736, 0.9747, 0.009852, 0.9747, 0.009852, 0.9747, 0.009852, 0.9747, 0.009852, 0.9735, 0.1736, 0.9735, 0.1736, 0.9735, 0.1736, 0.9735, 0.1736, 0.9747, 0.009852, 0.9747, 0.009852, 0.9747, 0.009852, 0.9747, 0.009852, 0.9735, 0.1736, 0.9735, 0.1736, 0.9735, 0.1736, 0.9735, 0.1736, 0.9735, 0.1736, 0.9735, 0.1736, 0.9735, 0.1736, 0.9735, 0.1736, 0.9735, 0.1736, 0.9735, 0.1736, 0.9735, 0.1736, 0.9735, 0.1736, 0.9747, 0.009852, 0.9747, 0.009852, 0.9747, 0.009852, 0.9747, 0.009852, 0.9735, 0.1736, 0.9735, 0.1736, 0.9735, 0.1736, 0.9735, 0.1736, 0.9735, 0.1736, 0.9735, 0.1736, 0.9735, 0.1736, 0.9735, 0.1736, 0.9735, 0.1736, 0.9735, 0.1736, 0.9735, 0.1736, 0.9735, 0.1736, 0.9735, 0.1736, 0.9735, 0.1736, 0.9735, 0.1736, 0.9735, 0.1736, 0.9735, 0.1736, 0.9735, 0.1736, 0.9735, 0.1736, 0.9735, 0.1736, 0.9735, 0.1736, 0.9735, 0.1736, 0.9735, 0.1736, 0.9735, 0.1736, 0.9735, 0.1736, 0.9735, 0.1736, 0.9735, 0.1736, 0.9735, 0.1736, 0.9735, 0.1736, 0.9735, 0.1736, 0.9735, 0.1736, 0.9735, 0.1736, 0.9735, 0.1736, 0.9735, 0.1736, 0.9735, 0.1736, 0.9735, 0.1736, 0.9735, 0.1736, 0.9735, 0.1736, 0.9735, 0.1736, 0.9735, 0.1736, 0.9735, 0.1736, 0.9735, 0.1736, 0.9735, 0.1736, 0.9735, 0.1736, 0.9735, 0.1736, 0.9735, 0.1736, 0.9735, 0.1736, 0.9735, 0.1736, 0.9735, 0.1736, 0.9735, 0.1736, 0.9735, 0.1736, 0.9735, 0.1736, 0.9735, 0.1736, 0.9735, 0.1736, 0.9735, 0.1736, 0.9735, 0.1736, 0.9735, 0.1736, 0.9735, 0.1736, 0.9735, 0.1736, 0.9735, 0.1736, 0.9735, 0.1736, 0.9735, 0.1736, 0.9735, 0.1736, 0.9735, 0.1736, 0.9735, 0.1736, 0.9735, 0.1736, 0.9735, 0.1736, 0.9735, 0.1736, 0.9735, 0.1736, 0.9735, 0.1736, 0.9735, 0.1736, 0.9735, 0.1736, 0.9735, 0.1736, 0.9735, 0.1736, 0.9735, 0.1736, 0.9735, 0.1736, 0.9735, 0.1736, 0.9735, 0.1736, 0.9735, 0.1736, 0.9735, 0.1736, 0.9735, 0.1736, 0.9735, 0.1736, 0.9735, 0.1736, 0.9735, 0.1736, 0.9735, 0.1736, 0.9735, 0.1736, 0.9735, 0.1736, 0.9735, 0.1736, 0.9735, 0.1736, 0.9735, 0.1736, 0.9735, 0.1736, 0.9735, 0.1736, 0.9735, 0.1736, 0.9735, 0.1736, 0.9735, 0.1736, 0.9735, 0.1736, 0.9735, 0.1736, 0.9735, 0.1736, 0.9735, 0.1736, 0.9735, 0.1736, 0.9735, 0.1736, 0.9735, 0.1736, 0.9735, 0.1736, 0.9735, 0.1736, 0.9735, 0.1736, 0.9735, 0.1736, 0.9735, 0.1736, 0.9735, 0.1736, 0.9735, 0.1736, 0.9735, 0.1736, 0.9735, 0.1736, 0.9735, 0.1736, 0.9735, 0.1736, 0.9735, 0.1736, 0.9735, 0.1736, 0.9735, 0.1736, 0.9735, 0.1736, 0.9735, 0.1736, 0.9735, 0.1736, 0.9735, 0.1736, 0.9735, 0.1736, 0.9735, 0.1736, 0.9735, 0.1736, 0.9735, 0.1736, 0.9735, 0.1736, 0.9735, 0.1736, 0.9735, 0.1736, 0.9735, 0.1736, 0.9735, 0.1736, 0.9735, 0.1736, 0.9735, 0.1736, 0.9735, 0.1736, 0.9735, 0.1736, 0.9735, 0.1736, 0.9735, 0.1736, 0.9735, 0.1736, 0.9735, 0.1736, 0.9735, 0.1736, 0.9735, 0.1736, 0.9735, 0.1736, 0.9735, 0.1736, 0.9735, 0.1736, 0.9735, 0.1736, 0.9735, 0.1736, 0.9735, 0.1736, 0.9735, 0.1736, 0.9735, 0.1736, 0.9735, 0.1736, 0.9735, 0.1736, 0.9735, 0.1736, 0.9735, 0.1736, 0.9735, 0.1736, 0.9735, 0.1736, 0.9735, 0.1736, 0.9735, 0.1736, 0.9735, 0.1736, 0.9735, 0.1736, 0.9735, 0.1736, 0.9735, 0.1736, 0.9735, 0.1736, 0.9735, 0.1736, 0.9735, 0.1736, 0.9735, 0.1736, 0.9735, 0.1736, 0.9735, 0.1736, 0.9735, 0.1736, 0.9735, 0.1736, 0.9735, 0.1736, 0.9735, 0.1736, 0.9735, 0.1736, 0.9735, 0.1736, 0.9735, 0.1736, 0.9735, 0.1736, 0.9735, 0.1736, 0.9735, 0.1736, 0.9735, 0.1736, 0.9735, 0.1736, 0.9735, 0.1736, 0.9735, 0.1736, 0.9735, 0.1736, 0.9735, 0.1736, 0.9735, 0.1736, 0.9735, 0.1736, 0.9735, 0.1736, 0.9735, 0.1736, 0.9735, 0.1736, 0.9735, 0.1736, 0.9735, 0.1736, 0.9735, 0.1736, 0.9735, 0.1736, 0.9735, 0.1736, 0.9735, 0.1736, 0.9735, 0.1736, 0.9735, 0.1736, 0.9735, 0.1736, 0.9735, 0.1736, 0.9735, 0.1736, 0.9735, 0.1736, 0.9735, 0.1736, 0.9735, 0.1736, 0.9735, 0.1736, 0.9735, 0.1736, 0.9735, 0.1736, 0.9735, 0.1736, 0.9735, 0.1736, 0.9735, 0.1736, 0.9735, 0.1736, 0.9735, 0.1736, 0.9735, 0.1736, 0.9735, 0.1736, 0.9735, 0.1736, 0.9735, 0.1736, 0.9735, 0.1736, 0.9735, 0.1736, 0.9735, 0.1736, 0.9735, 0.1736, 0.9735, 0.1736, 0.9735, 0.1736, 0.9735, 0.1736, 0.9735, 0.1736, 0.9735, 0.1736, 0.9735, 0.1736, 0.9735, 0.1736, 0.9735, 0.1736, 0.9735, 0.1736, 0.9735, 0.1736, 0.9735, 0.1736, 0.9735, 0.1736, 0.9735, 0.1736, 0.9735, 0.1736, 0.9735, 0.1736, 0.9735, 0.1736, 0.9735, 0.1736, 0.9735, 0.1736, 0.9735, 0.1736, 0.9735, 0.1736, 0.9735, 0.1736, 0.9735, 0.1736, 0.9735, 0.1736, 0.9735, 0.1736, 0.9735, 0.1736, 0.9735, 0.1736, 0.9735, 0.1736, 0.9735, 0.1736, 0.9735, 0.1736, 0.9735, 0.1736, 0.9735, 0.1736, 0.9735, 0.1736, 0.9735, 0.1736, 0.9735, 0.1736, 0.9735, 0.1736, 0.9735, 0.1736, 0.9735, 0.1736, 0.9735, 0.1736, 0.9735, 0.1736, 0.9735, 0.1736, 0.9735, 0.1736, 0.9735, 0.1736, 0.9735, 0.1736, 0.9735, 0.1736, 0.9735, 0.1736, 0.9735, 0.1736, 0.9735, 0.1736, 0.9735, 0.1736, 0.9735, 0.1736, 0.9735, 0.1736, 0.9735, 0.1736, 0.9735, 0.1736, 0.9735, 0.1736, 0.9735, 0.1736, 0.9735, 0.1736, 0.9735, 0.1736, 0.9735, 0.1736, 0.9735, 0.1736, 0.9735, 0.1736, 0.9735, 0.1736, 0.9735, 0.1736, 0.9735, 0.1736, 0.9735, 0.1736, 0.9735, 0.1736, 0.9735, 0.1736, 0.9735, 0.1736, 0.9735, 0.1736, 0.9735, 0.1736, 0.9735, 0.1736, 0.9735, 0.1736, 0.9735, 0.1736, 0.9735, 0.1736, 0.9735, 0.1736, 0.9735, 0.1736, 0.9735, 0.1736, 0.9735, 0.1736, 0.9735, 0.1736, 0.9735, 0.1736, 0.9735, 0.1736, 0.9735, 0.1736, 0.9735, 0.1736, 0.9735, 0.1736, 0.9735, 0.1736, 0.9735, 0.1736, 0.9735, 0.1736, 0.9735, 0.1736, 0.9735, 0.1736, 0.9735, 0.1736, 0.9735, 0.1736, 0.9735, 0.1736, 0.9735, 0.1736, 0.9735, 0.1736, 0.9735, 0.1736, 0.9735, 0.1736, 0.9735, 0.1736, 0.9735, 0.1736, 0.9735, 0.1736, 0.9735, 0.1736, 0.9735, 0.1736, 0.9735, 0.1736, 0.9735, 0.1736, 0.9735, 0.1736, 0.9735, 0.1736, 0.9735, 0.1736, 0.9735, 0.1736, 0.9735, 0.1736, 0.9735, 0.1736, 0.9735, 0.1736, 0.9735, 0.1736, 0.9735, 0.1736, 0.9735, 0.1736, 0.9735, 0.1736, 0.9735, 0.1736, 0.9735, 0.1736, 0.9735, 0.1736, 0.9735, 0.1736, 0.9735, 0.1736, 0.9735, 0.1736, 0.9735, 0.1736, 0.9735, 0.1736, 0.9735, 0.1736, 0.9735, 0.1736, 0.9735, 0.1736, 0.9735, 0.1736, 0.9735, 0.1736, 0.9735, 0.1736, 0.9735, 0.1736, 0.9735, 0.1736, 0.9735, 0.1736, 0.9735, 0.1736, 0.9735, 0.1736, 0.9735, 0.1736, 0.9735, 0.1736, 0.9735, 0.1736, 0.9735, 0.1736, 0.9735, 0.1736, 0.9735, 0.1736, 0.9735, 0.1736, 0.9735, 0.1736, 0.9735, 0.1736, 0.9735, 0.1736, 0.9735, 0.1736, 0.9735, 0.1736, 0.9735, 0.1736, 0.9735, 0.1736, 0.9735, 0.1736, 0.9735, 0.1736, 0.9735, 0.1736, 0.9735, 0.1736, 0.9735, 0.1736, 0.9735, 0.1736, 0.9735, 0.1736, 0.9735, 0.1736, 0.9735, 0.1736, 0.9735, 0.1736, 0.9735, 0.1736, 0.9735, 0.1736, 0.9735, 0.1736, 0.9735, 0.1736, 0.9735, 0.1736, 0.9735, 0.1736, 0.9735, 0.1736, 0.9735, 0.1736, 0.9735, 0.1736, 0.9735, 0.1736, 0.9735, 0.1736, 0.9735, 0.1736, 0.9735, 0.1736, 0.9735, 0.1736, 0.9735, 0.1736, 0.9735, 0.1736, 0.9735, 0.1736, 0.9735, 0.1736, 0.9735, 0.1736, 0.9735, 0.1736, 0.9735, 0.1736, 0.9735, 0.1736, 0.9735, 0.1736, 0.9735, 0.1736, 0.9735, 0.1736, 0.9735, 0.1736, 0.9735, 0.1736, 0.9735, 0.1736, 0.9735, 0.1736, 0.9735, 0.1736, 0.9735, 0.1736, 0.9735, 0.1736, 0.9735, 0.1736, 0.9735, 0.1736, 0.9735, 0.1736, 0.9735, 0.1736, 0.9747, 0.009852, 0.9747, 0.009852, 0.9747, 0.009852, 0.9747, 0.009852, 0.9735, 0.1736, 0.9735, 0.1736, 0.9735, 0.1736, 0.9735, 0.1736, 0.9747, 0.009852, 0.9747, 0.009852, 0.9747, 0.009852, 0.9747, 0.009852, 0.9735, 0.1736, 0.9735, 0.1736, 0.9735, 0.1736, 0.9735, 0.1736, 0.9735, 0.1736, 0.9735, 0.1736, 0.9735, 0.1736, 0.9735, 0.1736, 0.9735, 0.1736, 0.9735, 0.1736, 0.9735, 0.1736, 0.9735, 0.1736, 0.9735, 0.1736, 0.9735, 0.1736, 0.9735, 0.1736, 0.9735, 0.1736, 0.9735, 0.1736, 0.9735, 0.1736, 0.9735, 0.1736, 0.9735, 0.1736, 0.9735, 0.1736, 0.9735, 0.1736, 0.9735, 0.1736, 0.9735, 0.1736, 0.9735, 0.1736, 0.9735, 0.1736, 0.9735, 0.1736, 0.9735, 0.1736, 0.9747, 0.009852, 0.9747, 0.009852, 0.9747, 0.009852, 0.9747, 0.009852, 0.9735, 0.1736, 0.9735, 0.1736, 0.9735, 0.1736, 0.9735, 0.1736, 0.9735, 0.1736, 0.9735, 0.1736, 0.9735, 0.1736, 0.9735, 0.1736, 0.9747, 0.009852, 0.9747, 0.009852, 0.9747, 0.009852, 0.9747, 0.009852, 0.9747, 0.009852, 0.9747, 0.009852, 0.9747, 0.009852, 0.9747, 0.009852, 0.9747, 0.009852, 0.9747, 0.009852, 0.9747, 0.009852, 0.9747, 0.009852, 0.9735, 0.1736, 0.9735, 0.1736, 0.9735, 0.1736, 0.9735, 0.1736, 0.9735, 0.1736, 0.9735, 0.1736, 0.9735, 0.1736, 0.9735, 0.1736, 0.9735, 0.1736, 0.9735, 0.1736, 0.9735, 0.1736, 0.9735, 0.1736, 0.9735, 0.1736, 0.9735, 0.1736, 0.9735, 0.1736, 0.9735, 0.1736, 0.9747, 0.009852, 0.9747, 0.009852, 0.9747, 0.009852, 0.9747, 0.009852, 0.9747, 0.009852, 0.9747, 0.009852, 0.9747, 0.009852, 0.9747, 0.009852, 0.9735, 0.1736, 0.9735, 0.1736, 0.9735, 0.1736, 0.9735, 0.1736, 0.9747, 0.009852, 0.9747, 0.009852, 0.9747, 0.009852, 0.9747, 0.009852, 0.9747, 0.009852, 0.9747, 0.009852, 0.9747, 0.009852, 0.9747, 0.009852, 0.9735, 0.1736, 0.9735, 0.1736, 0.9735, 0.1736, 0.9735, 0.1736, 0.9747, 0.009852, 0.9747, 0.009852, 0.9747, 0.009852, 0.9747, 0.009852, 0.9735, 0.1736, 0.9735, 0.1736, 0.9735, 0.1736, 0.9735, 0.1736, 0.9747, 0.009852, 0.9747, 0.009852, 0.9747, 0.009852, 0.9747, 0.009852, 0.9735, 0.1736, 0.9735, 0.1736, 0.9735, 0.1736, 0.9735, 0.1736, 0.9735, 0.1736, 0.9735, 0.1736, 0.9735, 0.1736, 0.9735, 0.1736, 0.9735, 0.1736, 0.9735, 0.1736, 0.9735, 0.1736, 0.9735, 0.1736, 0.9735, 0.1736, 0.9735, 0.1736, 0.9735, 0.1736, 0.9735, 0.1736, 0.9735, 0.1736, 0.9735, 0.1736, 0.9735, 0.1736, 0.9747, 0.009852, 0.9747, 0.009852, 0.9747, 0.009852, 0.9747, 0.009852, 0.9747, 0.009852, 0.9747, 0.009852, 0.9747, 0.009852, 0.9747, 0.009852, 0.9747, 0.009852, 0.9747, 0.009852, 0.9747, 0.009852, 0.9747, 0.009852, 0.9747, 0.009852, 0.9747, 0.009852, 0.9747, 0.009852, 0.9735, 0.1736, 0.9735, 0.1736, 0.9735, 0.1736, 0.9735, 0.1736, 0.9747, 0.009852, 0.9747, 0.009852, 0.9747, 0.009852, 0.9747, 0.009852, 0.9747, 0.009852, 0.9747, 0.009852, 0.9735, 0.1736, 0.9735, 0.1736, 0.9735, 0.1736, 0.9735, 0.1736, 0.9735, 0.1736, 0.9735, 0.1736, 0.9735, 0.1736, 0.9735, 0.1736, 0.9735, 0.1736, 0.9735, 0.1736, 0.9735, 0.1736, 0.9735, 0.1736, 0.9735, 0.1736, 0.9735, 0.1736, 0.9735, 0.1736, 0.9735, 0.1736, 0.9735, 0.1736, 0.9735, 0.1736, 0.9735, 0.1736, 0.9735, 0.1736, 0.9735, 0.1736, 0.9735, 0.1736, 0.9735, 0.1736, 0.9735, 0.1736, 0.9735, 0.1736, 0.9735, 0.1736, 0.9735, 0.1736, 0.9735, 0.1736, 0.9735, 0.1736, 0.9735, 0.1736, 0.9735, 0.1736, 0.9735, 0.1736, 0.9735, 0.1736, 0.9735, 0.1736, 0.9735, 0.1736, 0.9735, 0.1736, 0.9735, 0.1736, 0.9735, 0.1736, 0.9735, 0.1736, 0.9735, 0.1736, 0.9735, 0.1736, 0.9735, 0.1736, 0.9735, 0.1736, 0.9735, 0.1736, 0.9735, 0.1736, 0.9735, 0.1736, 0.9735, 0.1736, 0.9735, 0.1736, 0.9735, 0.1736, 0.9735, 0.1736, 0.9735, 0.1736, 0.9735, 0.1736, 0.9735, 0.1736, 0.9735, 0.1736, 0.9735, 0.1736, 0.9735, 0.1736, 0.9735, 0.1736, 0.9735, 0.1736, 0.9735, 0.1736, 0.9735, 0.1736, 0.9735, 0.1736, 0.9735, 0.1736, 0.9735, 0.1736, 0.9735, 0.1736, 0.9735, 0.1736, 0.9747, 0.009852, 0.9747, 0.009852, 0.9747, 0.009852, 0.9747, 0.009852, 0.9735, 0.1736, 0.9735, 0.1736, 0.9735, 0.1736, 0.9735, 0.1736, 0.9747, 0.009852, 0.9747, 0.009852, 0.9747, 0.009852, 0.9747, 0.009852, 0.9735, 0.1736, 0.9735, 0.1736, 0.9735, 0.1736, 0.9735, 0.1736, 0.9747, 0.009852, 0.9747, 0.009852, 0.9747, 0.009852, 0.9747, 0.009852, 0.9735, 0.1736, 0.9735, 0.1736, 0.9735, 0.1736, 0.9735, 0.1736, 0.9735, 0.1736, 0.9735, 0.1736, 0.9735, 0.1736, 0.9735, 0.1736, 0.9735, 0.1736, 0.9735, 0.1736, 0.9735, 0.1736, 0.9735, 0.1736, 0.9747, 0.009852, 0.9747, 0.009852, 0.9747, 0.009852, 0.9747, 0.009852, 0.9735, 0.1736, 0.9735, 0.1736, 0.9735, 0.1736, 0.9735, 0.1736, 0.9735, 0.1736, 0.9735, 0.1736, 0.9735, 0.1736, 0.9735, 0.1736, 0.9735, 0.1736, 0.9735, 0.1736, 0.9735, 0.1736, 0.9735, 0.1736, 0.9735, 0.1736, 0.9735, 0.1736, 0.9735, 0.1736, 0.9735, 0.1736, 0.9735, 0.1736, 0.9735, 0.1736, 0.9735, 0.1736, 0.9735, 0.1736, 0.9735, 0.1736, 0.9735, 0.1736, 0.9735, 0.1736, 0.9735, 0.1736, 0.9735, 0.1736, 0.9735, 0.1736, 0.9735, 0.1736, 0.9735, 0.1736, 0.9735, 0.1736, 0.9735, 0.1736, 0.9735, 0.1736, 0.9735, 0.1736, 0.9735, 0.1736, 0.9735, 0.1736, 0.9735, 0.1736, 0.9735, 0.1736, 0.9735, 0.1736, 0.9735, 0.1736, 0.9735, 0.1736, 0.9735, 0.1736, 0.1888, 0.6986, 0.3051, 0.6986, 0.3051, 0.8149, 0.3051, 0.9312, 0.1888, 0.9312, 0.07253, 0.9312, 0.07253, 0.8149, 0.07253, 0.6986, 0.07253, 0.8149, 0.07253, 0.9312, 0.1888, 0.9312, 0.3051, 0.9312, 0.3051, 0.8149, 0.3051, 0.6986, 0.1888, 0.6986, 0.07253, 0.6986])
me_cube.materials.append(mat_material)
me_cube.materials.append(mat_material_001)
me_cube.use_remesh_preserve_volume = False
me_cube.use_remesh_preserve_attributes = False
me_cube.use_mirror_vertex_groups = False
me_cube.update()
arm_armature = bpy.data.armatures.new('Armature')  # bones are not reproduced

# ---- objects
ob_cube = bpy.data.objects.new('Cube', me_cube)
ob_blader = bpy.data.objects.new('blader', arm_armature)

# ---- transforms, parenting, visibility, modifiers, constraints
ob_cube.parent = ob_blader
ob_cube.location = (0.0, 0.0, 0.0)
ob_cube.lock_rotations_4d = False
ob_cube.empty_display_type = 'ARROWS'
ob_cube.lineart.crease_threshold = 0.0
_vg = ob_cube.vertex_groups.new(name='body1')
for _i, _w in zip([1, 3, 6, 11, 12, 13, 14, 23, 24, 25, 28, 29, 31, 32, 40, 45, 46, 47, 72, 73, 74, 75, 83, 84, 85, 86, 87, 88, 89, 148, 149, 150, 151, 152, 153, 157, 178, 179, 180, 182, 184, 189, 190, 199, 200, 201, 204, 205, 214, 217, 218, 219, 244, 245, 246, 247, 255, 256, 257, 258, 259, 301, 302, 303, 304, 308, 325], [0.07578, 0.116, 0.9998, 0.02076, 0.03691, 0.08308, 0.1129, 0.06014, 0.6824, 0.1748, 0.1499, 0.2441, 0.7968, 0.7019, 0.05756, 0.08273, 0.09742, 0.1072, 0.05764, 0.7361, 0.6531, 0.2921, 0.09642, 0.1254, 0.5714, 0.6644, 0.2043, 0.07958, 0.2682, 0.7019, 0.659, 0.7694, 0.6899, 0.1538, 0.2944, 0.1232, 0.6773, 0.5085, 0.4088, 0.07578, 0.116, 0.02076, 0.03691, 0.06014, 0.6824, 0.1748, 0.1499, 0.2441, 0.05756, 0.08273, 0.09742, 0.1072, 0.05764, 0.7361, 0.6531, 0.2921, 0.09642, 0.1254, 0.2043, 0.07958, 0.2682, 0.7019, 0.659, 0.1538, 0.2944, 0.1232, 0.4088]): _vg.add([_i], _w, 'REPLACE')
_vg = ob_cube.vertex_groups.new(name='head')
_vg.add([4, 5, 26, 30, 68, 99, 100, 101, 102, 103, 104, 105, 106, 107, 108, 109, 110, 111, 112, 113, 114, 115, 116, 117, 118, 119, 120, 121, 122, 123, 124, 125, 126, 127, 128, 129, 130, 131, 132, 133, 134, 135, 136, 137, 138, 139, 140, 141, 142, 143, 144, 145, 146, 147, 162, 163, 164, 165, 166, 167, 168, 169, 170, 171, 172, 173, 174, 175, 176, 177, 202, 206, 240, 269, 270, 271, 272, 273, 274, 275, 276, 277, 278, 279, 280, 281, 282, 283, 284, 285, 286, 287, 288, 289, 290, 291, 292, 293, 294, 295, 296, 297, 298, 299, 300, 311, 312, 313, 314, 315, 316, 317, 318, 319, 320, 321, 322, 323, 324, 326, 327, 328, 329, 330, 331, 332, 333, 334, 335, 336, 337, 338, 339, 340, 341], 1.0, 'REPLACE')
_vg = ob_cube.vertex_groups.new(name='arm1.L')
for _i, _w in zip([0, 2, 11, 12, 27, 41, 42, 46, 47, 52, 53, 54, 55, 64, 65, 66, 77, 78, 79, 154, 155, 156], [1.0, 1.0, 1.0, 1.0, 1.0, 1.0, 1.0, 1.0, 0.4534, 1.0, 1.0, 1.0, 1.0, 1.0, 1.0, 1.0, 1.0, 1.0, 1.0, 1.0, 1.0, 1.0]): _vg.add([_i], _w, 'REPLACE')
_vg = ob_cube.vertex_groups.new(name='arm2.L')
_vg.add([15, 16, 17, 18, 19, 20, 21, 22, 48, 49, 50, 51, 52, 53, 54, 55, 56, 57, 58, 59, 60, 61, 62, 63, 65, 76, 77, 78, 79, 80, 81, 82, 90, 91, 92, 93, 94, 95, 96, 97, 98], 1.0, 'REPLACE')
_vg = ob_cube.vertex_groups.new(name='leg1.L')
_vg.add([1, 3, 6, 23, 28, 29, 37, 38, 39, 40, 67, 70, 71, 72, 180], 1.0, 'REPLACE')
_vg = ob_cube.vertex_groups.new(name='leg2.L')
_vg.add([7, 8, 9, 10, 33, 34, 35, 36, 37, 38, 39, 40, 67, 69, 70, 71, 72], 1.0, 'REPLACE')
_vg = ob_cube.vertex_groups.new(name='arm1.R')
for _i, _w in zip([181, 183, 189, 190, 203, 215, 216, 218, 219, 224, 225, 226, 227, 236, 237, 238, 249, 250, 251, 305, 306, 307], [1.0, 1.0, 1.0, 1.0, 1.0, 1.0, 1.0, 1.0, 0.0665, 1.0, 1.0, 1.0, 1.0, 1.0, 1.0, 1.0, 1.0, 1.0, 1.0, 1.0, 1.0, 1.0]): _vg.add([_i], _w, 'REPLACE')
_vg = ob_cube.vertex_groups.new(name='arm2.R')
_vg.add([191, 192, 193, 194, 195, 196, 197, 198, 220, 221, 222, 223, 224, 225, 226, 227, 228, 229, 230, 231, 232, 233, 234, 235, 237, 248, 249, 250, 251, 252, 253, 254, 260, 261, 262, 263, 264, 265, 266, 267, 268], 1.0, 'REPLACE')
_vg = ob_cube.vertex_groups.new(name='leg1.R')
_vg.add([6, 182, 184, 199, 204, 205, 211, 212, 213, 214, 239, 242, 243, 244, 325], 1.0, 'REPLACE')
_vg = ob_cube.vertex_groups.new(name='leg2.R')
_vg.add([185, 186, 187, 188, 207, 208, 209, 210, 211, 212, 213, 214, 239, 241, 242, 243, 244], 1.0, 'REPLACE')
_vg = ob_cube.vertex_groups.new(name='body2')
for _i, _w in zip([2, 11, 12, 13, 14, 24, 31, 41, 42, 43, 44, 45, 46, 47, 64, 66, 73, 74, 148, 149, 150, 154, 155, 156, 158, 159, 160, 161, 183, 189, 190, 200, 215, 216, 217, 218, 219, 236, 238, 245, 246, 301, 302, 305, 306, 307, 309, 310], [0.04126, 0.1107, 0.1789, 0.6947, 0.724, 0.02222, 0.07231, 0.02752, 0.0879, 0.6228, 0.6887, 0.5341, 0.06862, 0.5673, 0.2831, 0.161, 0.06216, 0.01407, 0.08736, 0.05737, 0.1016, 0.1235, 0.1225, 0.4926, 0.5801, 0.6563, 0.3746, 0.5109, 0.04126, 0.1107, 0.1789, 0.02222, 0.02752, 0.0879, 0.5341, 0.06862, 0.5673, 0.2831, 0.161, 0.06216, 0.01407, 0.08736, 0.05737, 0.1235, 0.1225, 0.4926, 0.5801, 0.3746]): _vg.add([_i], _w, 'REPLACE')
_m = ob_cube.modifiers.new('Armature', 'ARMATURE')
_m.object = ob_blader
ob_blader.location = (0.0, 0.0, 0.0)
ob_blader.show_in_front = True

# ---- collection membership
col_blader_collection.objects.link(ob_cube)
col_blader_collection.objects.link(ob_blader)

# ---- scene / render settings (as saved in the file)
scene.frame_start = 0; scene.frame_end = 64; scene.frame_set(0)
scene.render.engine = 'BLENDER_EEVEE_NEXT'
scene.cycles.use_denoising = False
scene.cycles.sampling_pattern = 'TABULATED_SOBOL'
scene.cycles.use_light_tree = False
scene.view_settings.view_transform = 'Filmic'
bpy.context.view_layer.update()

# ---- added for rendering (the .blend has no active camera and no usable light): camera, sun
cam_auto = bpy.data.cameras.new('AutoCamera')
cam_auto.lens = 50.0
cam_auto.sensor_width = 36.0
cam_auto.clip_end = 1000.0
ob_auto_camera = bpy.data.objects.new('AutoCamera', cam_auto)
scene.collection.objects.link(ob_auto_camera)
ob_auto_camera.location = (2.22771, -2.65103, 2.74688)
ob_auto_camera.rotation_euler = (1.09748, -7.21219e-08, 0.694738)
scene.camera = ob_auto_camera
light_auto_sun = bpy.data.lights.new('AutoSun', 'SUN')
light_auto_sun.energy = 3.0
light_auto_sun.angle = 0.0523599
ob_auto_sun = bpy.data.objects.new('AutoSun', light_auto_sun)
scene.collection.objects.link(ob_auto_sun)
ob_auto_sun.rotation_euler = (0.872665, 0.174533, 0.523599)
bpy.context.view_layer.update()
